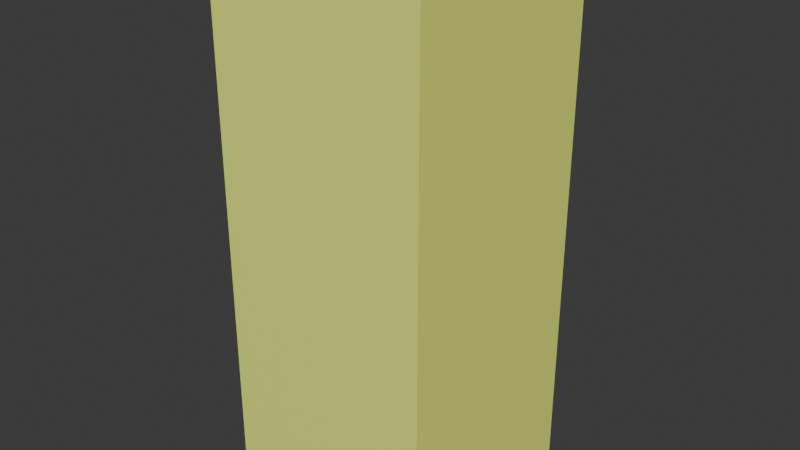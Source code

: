# Source: floor.blend  (saved by Blender 4.0.36; exported with 4.5.12 LTS)
import bpy
from mathutils import Matrix  # noqa: F401  (used for matrix-valued properties, if any)

bpy.ops.wm.read_factory_settings(use_empty=True)
scene = bpy.context.scene
scene.name = 'Scene'

# ---- collections
col_collection = bpy.data.collections.new('Collection'); scene.collection.children.link(col_collection)

# ---- materials (node trees are filled in below, after node groups)
mat_material_001 = bpy.data.materials.new('Material.001')
mat_material_001.use_transparent_shadow = False
mat_material_001.diffuse_color = (1.0, 1.0, 1.0, 1.0)
mat_material_001.roughness = 0.5528
mat_material_002 = bpy.data.materials.new('Material.002')
mat_material_002.use_transparent_shadow = False
mat_material_002.diffuse_color = (1.0, 1.0, 1.0, 1.0)
mat_material_002.roughness = 0.5528
mat_material_003 = bpy.data.materials.new('Material.003')
mat_material_003.use_transparent_shadow = False
mat_material_003.diffuse_color = (1.0, 1.0, 1.0, 1.0)
mat_material_003.roughness = 0.5528
mat_material_004 = bpy.data.materials.new('Material.004')
mat_material_004.use_transparent_shadow = False
mat_material_004.diffuse_color = (1.0, 1.0, 1.0, 1.0)
mat_material_004.roughness = 0.5528

# ---- material node trees
mat_material_001.use_nodes = True; mat_material_001.node_tree.nodes.clear()
_N = mat_material_001.node_tree.nodes; _L = mat_material_001.node_tree.links
n0 = _N.new('ShaderNodeBsdfPrincipled'); n0.name = 'Principled BSDF'; n0.location = (10, 300)
n0.inputs[0].default_value = (0.8797, 1.0, 0.1837, 1.0)
n0.inputs[2].default_value = 0.5528
n0.inputs[3].default_value = 1.45
n0.inputs[27].default_value = (0.0, 0.0, 0.0, 1.0)
n0.inputs[28].default_value = 1.0
n1 = _N.new('ShaderNodeOutputMaterial'); n1.name = 'Material Output'; n1.location = (300, 300)
n2 = _N.new('ShaderNodeNormalMap'); n2.name = 'Normal Map'; n2.location = (-300, -300)
n2.label = 'Normal/Map'
_L.new(n0.outputs[0], n1.inputs[0])
_L.new(n2.outputs[0], n0.inputs[5])
n1.is_active_output = True
mat_material_002.use_nodes = True; mat_material_002.node_tree.nodes.clear()
_N = mat_material_002.node_tree.nodes; _L = mat_material_002.node_tree.links
n0 = _N.new('ShaderNodeBsdfPrincipled'); n0.name = 'Principled BSDF'; n0.location = (10, 300)
n0.inputs[0].default_value = (0.0223, 1.0, 0.0, 1.0)
n0.inputs[2].default_value = 0.5528
n0.inputs[3].default_value = 1.45
n0.inputs[27].default_value = (0.0, 0.0, 0.0, 1.0)
n0.inputs[28].default_value = 1.0
n1 = _N.new('ShaderNodeOutputMaterial'); n1.name = 'Material Output'; n1.location = (300, 300)
n2 = _N.new('ShaderNodeNormalMap'); n2.name = 'Normal Map'; n2.location = (-300, -300)
n2.label = 'Normal/Map'
_L.new(n0.outputs[0], n1.inputs[0])
_L.new(n2.outputs[0], n0.inputs[5])
n1.is_active_output = True
mat_material_003.use_nodes = True; mat_material_003.node_tree.nodes.clear()
_N = mat_material_003.node_tree.nodes; _L = mat_material_003.node_tree.links
n0 = _N.new('ShaderNodeBsdfPrincipled'); n0.name = 'Principled BSDF'; n0.location = (10, 300)
n0.inputs[0].default_value = (0.2599, 0.04921, 1.0, 1.0)
n0.inputs[2].default_value = 0.5528
n0.inputs[3].default_value = 1.45
n0.inputs[27].default_value = (0.0, 0.0, 0.0, 1.0)
n0.inputs[28].default_value = 1.0
n1 = _N.new('ShaderNodeOutputMaterial'); n1.name = 'Material Output'; n1.location = (300, 300)
n2 = _N.new('ShaderNodeNormalMap'); n2.name = 'Normal Map'; n2.location = (-300, -300)
n2.label = 'Normal/Map'
_L.new(n0.outputs[0], n1.inputs[0])
_L.new(n2.outputs[0], n0.inputs[5])
n1.is_active_output = True
mat_material_004.use_nodes = True; mat_material_004.node_tree.nodes.clear()
_N = mat_material_004.node_tree.nodes; _L = mat_material_004.node_tree.links
n0 = _N.new('ShaderNodeBsdfPrincipled'); n0.name = 'Principled BSDF'; n0.location = (10, 300)
n0.inputs[0].default_value = (1.0, 0.01364, 0.0, 1.0)
n0.inputs[2].default_value = 0.5528
n0.inputs[3].default_value = 1.45
n0.inputs[27].default_value = (0.0, 0.0, 0.0, 1.0)
n0.inputs[28].default_value = 1.0
n1 = _N.new('ShaderNodeOutputMaterial'); n1.name = 'Material Output'; n1.location = (300, 300)
n2 = _N.new('ShaderNodeNormalMap'); n2.name = 'Normal Map'; n2.location = (-300, -300)
n2.label = 'Normal/Map'
_L.new(n0.outputs[0], n1.inputs[0])
_L.new(n2.outputs[0], n0.inputs[5])
n1.is_active_output = True

# ---- world
world_world = bpy.data.worlds.new('World'); scene.world = world_world
world_world.use_nodes = True; world_world.node_tree.nodes.clear()
_N = world_world.node_tree.nodes; _L = world_world.node_tree.links
n0 = _N.new('ShaderNodeOutputWorld'); n0.name = 'World Output'; n0.location = (300, 300)
n1 = _N.new('ShaderNodeBackground'); n1.name = 'Background'; n1.location = (10, 300)
n1.inputs[0].default_value = (0.05088, 0.05088, 0.05088, 1.0)
_L.new(n1.outputs[0], n0.inputs[0])
n0.is_active_output = True
world_world.color = (0.05088, 0.05088, 0.05088)
world_world.use_sun_shadow = False
world_world.sun_shadow_jitter_overblur = 0.0

# ---- meshes
me_mesh = bpy.data.meshes.new('Mesh')
me_mesh.from_pydata([(2.0, 2.0, -9.904), (2.0, -2.0, -9.904), (-2.0, 2.0, -9.904), (-2.0, -2.0, -9.904), (2.0, 2.0, -0.1432), (2.0, -2.0, -0.1432), (-2.0, 2.0, -0.1432), (-2.0, -2.0, -0.1432), (1.584, 1.92, 0.0), (1.737, 2.0, -0.04474), (1.92, 1.584, 0.0), (2.0, 1.737, -0.04474), (1.584, -1.92, 0.0), (1.737, -2.0, -0.04474), (1.92, -1.584, 0.0), (2.0, -1.737, -0.04474), (-1.584, 1.92, 0.0), (-1.737, 2.0, -0.04474), (-1.92, 1.584, 0.0), (-2.0, 1.737, -0.04474), (-1.92, -1.584, 0.0), (-2.0, -1.737, -0.04474), (-1.584, -1.92, 0.0), (-1.737, -2.0, -0.04474)], [], [(21, 7, 23), (17, 6, 19), (13, 5, 15), (2, 0, 1, 3), (0, 4, 11, 15, 5, 1), (10, 8, 16, 18, 20, 22, 12, 14), (1, 5, 13, 23, 7, 3), (3, 7, 21, 19, 6, 2), (2, 6, 17, 9, 4, 0), (8, 10, 11, 9), (14, 12, 13, 15), (18, 16, 17, 19), (22, 20, 21, 23), (15, 11, 10, 14), (9, 17, 16, 8), (19, 21, 20, 18), (23, 13, 12, 22), (4, 9, 11)])
_uv = me_mesh.uv_layers.new(name='UVMap')
_uv.uv.foreach_set('vector', [0.7669, 0.7335, 0.5292, 0.75, 0.5951, 0.3898, 0.7505, 0.5, 0.5292, 0.5, 0.5951, 0.8273, 0.6115, 0.5156, 0.5292, 0.0, 0.5951, 0.3273, 0.125, 0.5, 0.375, 0.5, 0.375, 0.75, 0.125, 0.75, 0.375, 0.25, 0.5292, 0.25, 0.5951, 0.2665, 0.5951, 0.4835, 0.5292, 0.5, 0.375, 0.5, 0.63, 0.526, 0.651, 0.505, 0.849, 0.505, 0.87, 0.526, 0.87, 0.724, 0.849, 0.745, 0.651, 0.745, 0.63, 0.724, 0.375, 0.0, 0.5292, 0.0, 0.5951, 0.01647, 0.5951, 0.2335, 0.5292, 0.25, 0.375, 0.25, 0.375, 0.75, 0.5292, 0.75, 0.5951, 0.7665, 0.5951, 0.9835, 0.5292, 1.0, 0.375, 1.0, 0.375, 0.5, 0.5292, 0.5, 0.5951, 0.5165, 0.5951, 0.7335, 0.5292, 0.75, 0.375, 0.75, 0.651, 0.505, 0.63, 0.526, 0.6287, 0.5202, 0.6452, 0.5037, 0.63, 0.724, 0.651, 0.745, 0.6452, 0.7463, 0.6287, 0.7298, 0.87, 0.526, 0.849, 0.505, 0.8548, 0.5037, 0.8713, 0.5202, 0.849, 0.745, 0.87, 0.724, 0.8713, 0.7298, 0.8548, 0.7463, 0.625, 0.726, 0.625, 0.524, 0.63, 0.526, 0.63, 0.724, 0.649, 0.5, 0.851, 0.5, 0.849, 0.505, 0.651, 0.505, 0.875, 0.524, 0.875, 0.726, 0.87, 0.724, 0.87, 0.526, 0.851, 0.75, 0.649, 0.75, 0.651, 0.745, 0.849, 0.745, 0.5292, 0.25, 0.5951, 0.5773, 0.5951, 0.4383])
me_mesh.materials.append(mat_material_001)
me_mesh.materials.append(mat_material_002)
me_mesh.materials.append(mat_material_003)
me_mesh.materials.append(mat_material_004)
me_mesh.update()
me_mesh.normals_split_custom_set([tuple(v) for v in zip(*[iter([-0.3303, -0.3303, 0.8842, -0.3303, -0.3303, 0.8842, -0.3303, -0.3303, 0.8842, -0.3303, 0.3303, 0.8842, -0.3303, 0.3303, 0.8842, -0.3303, 0.3303, 0.8842, 0.3303, -0.3303, 0.8842, 0.3303, -0.3303, 0.8842, 0.3303, -0.3303, 0.8842, 0.0, 0.0, -1.0, 0.0, 0.0, -1.0, 0.0, 0.0, -1.0, 0.0, 0.0, -1.0, 1.0, 0.0, 0.0, 1.0, 0.0, 0.0, 1.0, 0.0, 0.0, 1.0, 0.0, 0.0, 1.0, 0.0, 0.0, 1.0, 0.0, 0.0, 0.0, 0.0, 1.0, 0.0, 0.0, 1.0, 0.0, 0.0, 1.0, 0.0, 0.0, 1.0, 0.0, 0.0, 1.0, 0.0, 0.0, 1.0, 0.0, 0.0, 1.0, 0.0, 0.0, 1.0, 0.0, -1.0, 0.0, 0.0, -1.0, 0.0, 0.0, -1.0, 0.0, 0.0, -1.0, 0.0, 0.0, -1.0, 0.0, 0.0, -1.0, 0.0, -1.0, 0.0, 0.0, -1.0, 0.0, 0.0, -1.0, 0.0, 0.0, -1.0, 0.0, 0.0, -1.0, 0.0, 0.0, -1.0, 0.0, 0.0, 0.0, 1.0, 0.0, 0.0, 1.0, 0.0, 0.0, 1.0, 0.0, 0.0, 1.0, 0.0, 0.0, 1.0, 0.0, 0.0, 1.0, 0.0, 0.1859, 0.1859, 0.9648, 0.1859, 0.1859, 0.9648, 0.1859, 0.1859, 0.9648, 0.1859, 0.1859, 0.9648, 0.1859, -0.1859, 0.9648, 0.1859, -0.1859, 0.9648, 0.1859, -0.1859, 0.9648, 0.1859, -0.1859, 0.9648, -0.1859, 0.1859, 0.9648, -0.1859, 0.1859, 0.9648, -0.1859, 0.1859, 0.9648, -0.1859, 0.1859, 0.9648, -0.1859, -0.1859, 0.9648, -0.1859, -0.1859, 0.9648, -0.1859, -0.1859, 0.9648, -0.1859, -0.1859, 0.9648, 0.4903, 0.0, 0.8715, 0.4903, 0.0, 0.8715, 0.4903, 0.0, 0.8715, 0.4903, 0.0, 0.8715, 0.0, 0.4903, 0.8715, 0.0, 0.4903, 0.8715, 0.0, 0.4903, 0.8715, 0.0, 0.4903, 0.8715, -0.4903, 0.0, 0.8715, -0.4903, 0.0, 0.8715, -0.4903, 0.0, 0.8715, -0.4903, 0.0, 0.8715, 0.0, -0.4903, 0.8715, 0.0, -0.4903, 0.8715, 0.0, -0.4903, 0.8715, 0.0, -0.4903, 0.8715, 0.3303, 0.3303, 0.8842, 0.3303, 0.3303, 0.8842, 0.3303, 0.3303, 0.8842])] * 3)])

# ---- objects
ob_door = bpy.data.objects.new('Door', me_mesh)

# ---- transforms, parenting, visibility, modifiers, constraints
ob_door.location = (0.0, 0.0, 0.0)
ob_door.color = (0.8, 0.8, 0.8, 1.0)

# ---- collection membership
col_collection.objects.link(ob_door)

# ---- scene / render settings (as saved in the file)
scene.frame_start = 1; scene.frame_end = 250; scene.frame_set(1)
scene.render.engine = 'BLENDER_EEVEE_NEXT'
scene.cycles.sampling_pattern = 'TABULATED_SOBOL'
bpy.context.view_layer.update()

# ---- added for rendering (the .blend has no active camera and no usable light): camera, sun
cam_auto = bpy.data.cameras.new('AutoCamera')
cam_auto.lens = 50.0
cam_auto.sensor_width = 36.0
cam_auto.clip_end = 1000.0
ob_auto_camera = bpy.data.objects.new('AutoCamera', cam_auto)
scene.collection.objects.link(ob_auto_camera)
ob_auto_camera.location = (10.5525, -12.6631, 3.4902)
ob_auto_camera.rotation_euler = (1.09748, -7.21219e-08, 0.694738)
scene.camera = ob_auto_camera
light_auto_sun = bpy.data.lights.new('AutoSun', 'SUN')
light_auto_sun.energy = 3.0
light_auto_sun.angle = 0.0523599
ob_auto_sun = bpy.data.objects.new('AutoSun', light_auto_sun)
scene.collection.objects.link(ob_auto_sun)
ob_auto_sun.rotation_euler = (0.872665, 0.174533, 0.523599)
bpy.context.view_layer.update()
